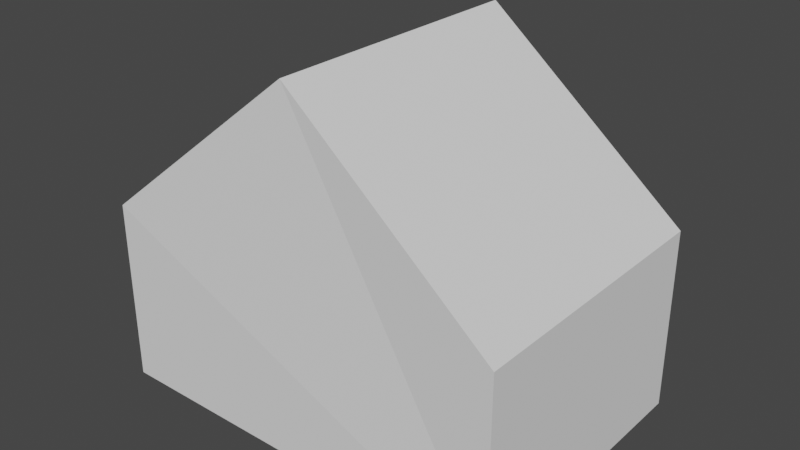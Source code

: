 # Source: PuTongDuJiaWu_3DShadowProxy_v2.blend  (saved by Blender 3.6.13; exported with 4.5.12 LTS)
import bpy
from mathutils import Matrix  # noqa: F401  (used for matrix-valued properties, if any)

bpy.ops.wm.read_factory_settings(use_empty=True)
scene = bpy.context.scene
scene.name = 'Scene'

# ---- collections
col_putongdujiawu_3d_proxy_v2 = bpy.data.collections.new('PuTongDuJiaWu_3D_PROXY_V2'); scene.collection.children.link(col_putongdujiawu_3d_proxy_v2)

# ---- world
world_world = bpy.data.worlds.new('World'); scene.world = world_world
world_world.use_nodes = True; world_world.node_tree.nodes.clear()
_N = world_world.node_tree.nodes; _L = world_world.node_tree.links
n0 = _N.new('ShaderNodeOutputWorld'); n0.name = 'World Output'; n0.location = (300, 300)
n1 = _N.new('ShaderNodeBackground'); n1.name = 'Background'; n1.location = (10, 300)
n1.inputs[0].default_value = (0.05088, 0.05088, 0.05088, 1.0)
_L.new(n1.outputs[0], n0.inputs[0])
n0.is_active_output = True
world_world.color = (0.05088, 0.05088, 0.05088)
world_world.use_sun_shadow = False
world_world.sun_shadow_jitter_overblur = 0.0

# ---- meshes
me_putongdujiawu_shadowproxy_v2_mesh = bpy.data.meshes.new('PuTongDuJiaWu_ShadowProxy_V2_Mesh')
me_putongdujiawu_shadowproxy_v2_mesh.from_pydata([(-2.281, -1.533, 0.0), (2.281, -1.533, 0.0), (2.281, 1.533, 0.0), (-2.281, 1.533, 0.0), (-2.287, -1.526, 2.01), (2.275, -1.526, 2.01), (-0.08526, -1.378, 3.807), (-2.287, 1.539, 2.01), (2.275, 1.539, 2.01), (-0.08526, 1.688, 3.807)], [], [(0, 1, 5, 6, 4), (3, 7, 9, 8, 2), (0, 4, 7, 3), (1, 2, 8, 5), (0, 3, 2, 1), (4, 6, 9, 7), (6, 5, 8, 9)])
me_putongdujiawu_shadowproxy_v2_mesh.update()

# ---- objects
ob_putongdujiawu_shadowproxy_v2 = bpy.data.objects.new('PuTongDuJiaWu_ShadowProxy_V2', me_putongdujiawu_shadowproxy_v2_mesh)

# ---- transforms, parenting, visibility, modifiers, constraints
ob_putongdujiawu_shadowproxy_v2.location = (0.0, 0.0, 0.0)

# ---- collection membership
col_putongdujiawu_3d_proxy_v2.objects.link(ob_putongdujiawu_shadowproxy_v2)

# ---- scene / render settings (as saved in the file)
scene.frame_start = 1; scene.frame_end = 250; scene.frame_set(1)
scene.render.engine = 'BLENDER_EEVEE_NEXT'
scene.cycles.sampling_pattern = 'TABULATED_SOBOL'
scene.view_settings.view_transform = 'Filmic'
bpy.context.view_layer.update()

# ---- added for rendering (the .blend has no active camera and no usable light): camera, sun
cam_auto = bpy.data.cameras.new('AutoCamera')
cam_auto.lens = 50.0
cam_auto.sensor_width = 36.0
cam_auto.clip_end = 1000.0
ob_auto_camera = bpy.data.objects.new('AutoCamera', cam_auto)
scene.collection.objects.link(ob_auto_camera)
ob_auto_camera.location = (6.25403, -7.43095, 6.90903)
ob_auto_camera.rotation_euler = (1.09748, -7.21219e-08, 0.694738)
scene.camera = ob_auto_camera
light_auto_sun = bpy.data.lights.new('AutoSun', 'SUN')
light_auto_sun.energy = 3.0
light_auto_sun.angle = 0.0523599
ob_auto_sun = bpy.data.objects.new('AutoSun', light_auto_sun)
scene.collection.objects.link(ob_auto_sun)
ob_auto_sun.rotation_euler = (0.872665, 0.174533, 0.523599)
bpy.context.view_layer.update()
